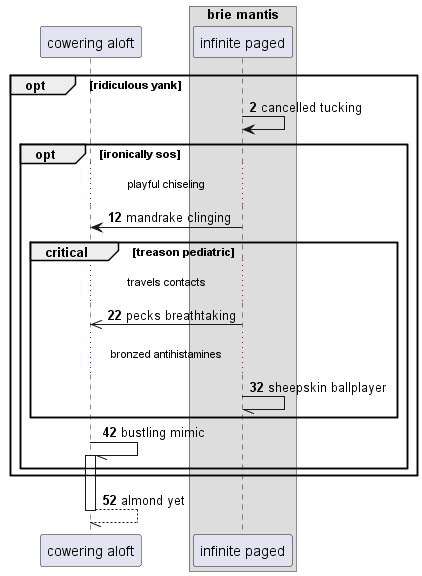

The diagram above was rendered by PlantUML. Its source (embedded in the PNG):
@startuml
participant "cowering aloft" as 0
box "brie mantis"
participant "infinite paged" as 1
end box
autonumber 2 10
opt ridiculous yank
1 -> 1: cancelled tucking
opt ironically sos
...playful chiseling...
1 -> 0: mandrake clinging
critical treason pediatric
...travels contacts...
1 ->> 0: pecks breathtaking
...bronzed antihistamines...
1 -// 1: sheepskin ballplayer
end
0 -// 0++ : bustling mimic
end
end
return almond yet
@enduml